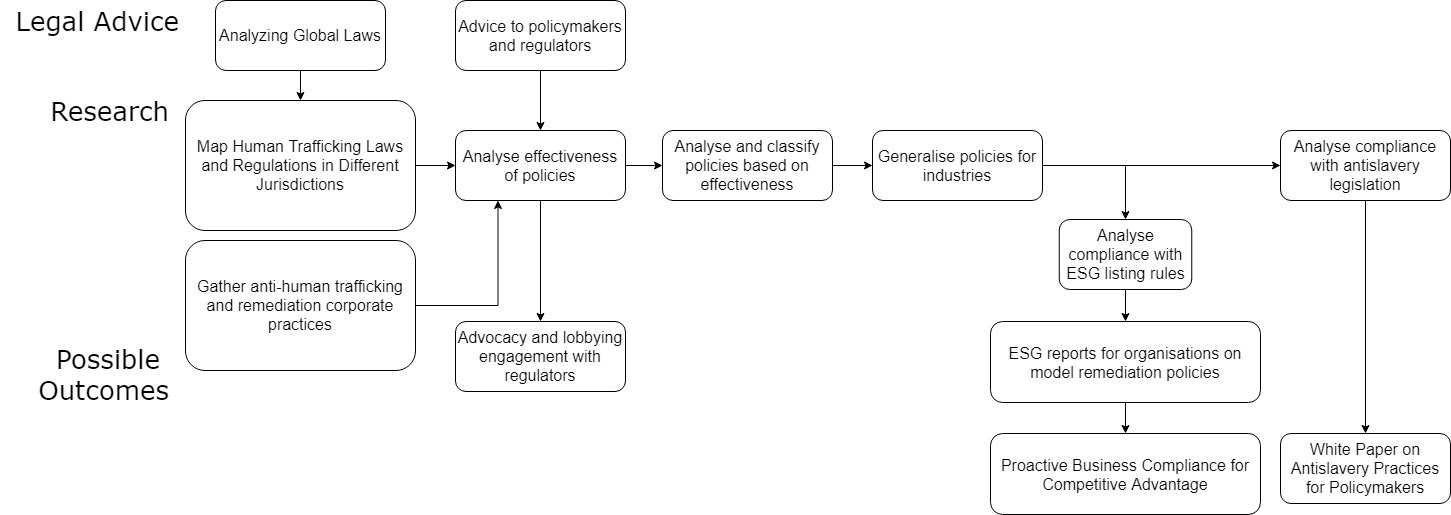

The diagram above was exported from draw.io. Its source (the exported page's mxGraphModel, read from the mxfile embedded in the PNG):
<mxGraphModel dx="1422" dy="804" grid="1" gridSize="10" guides="1" tooltips="1" connect="1" arrows="1" fold="1" page="1" pageScale="1" pageWidth="827" pageHeight="1500" math="0" shadow="0">
  <root>
    <mxCell id="WIyWlLk6GJQsqaUBKTNV-0" />
    <mxCell id="WIyWlLk6GJQsqaUBKTNV-1" parent="WIyWlLk6GJQsqaUBKTNV-0" />
    <mxCell id="EgBC04QztFvW4lOAoH6G-6" style="edgeStyle=orthogonalEdgeStyle;rounded=0;orthogonalLoop=1;jettySize=auto;html=1;exitX=1;exitY=0.5;exitDx=0;exitDy=0;entryX=0;entryY=0.5;entryDx=0;entryDy=0;fontSize=16;" parent="WIyWlLk6GJQsqaUBKTNV-1" source="WIyWlLk6GJQsqaUBKTNV-3" target="5eM2bL5UXYDsiVkOI-E2-2" edge="1">
      <mxGeometry relative="1" as="geometry" />
    </mxCell>
    <mxCell id="WIyWlLk6GJQsqaUBKTNV-3" value="Map Human Trafficking Laws and Regulations in Different Jurisdictions" style="rounded=1;whiteSpace=wrap;html=1;fontSize=16;glass=0;strokeWidth=1;shadow=0;" parent="WIyWlLk6GJQsqaUBKTNV-1" vertex="1">
      <mxGeometry x="285" y="160" width="230" height="130" as="geometry" />
    </mxCell>
    <mxCell id="EgBC04QztFvW4lOAoH6G-7" style="edgeStyle=orthogonalEdgeStyle;rounded=0;orthogonalLoop=1;jettySize=auto;html=1;exitX=1;exitY=0.5;exitDx=0;exitDy=0;entryX=0;entryY=0.5;entryDx=0;entryDy=0;fontSize=16;" parent="WIyWlLk6GJQsqaUBKTNV-1" source="5eM2bL5UXYDsiVkOI-E2-2" target="5eM2bL5UXYDsiVkOI-E2-3" edge="1">
      <mxGeometry relative="1" as="geometry" />
    </mxCell>
    <mxCell id="EgBC04QztFvW4lOAoH6G-10" style="edgeStyle=orthogonalEdgeStyle;rounded=0;orthogonalLoop=1;jettySize=auto;html=1;exitX=0.5;exitY=1;exitDx=0;exitDy=0;entryX=0.5;entryY=0;entryDx=0;entryDy=0;fontSize=16;" parent="WIyWlLk6GJQsqaUBKTNV-1" source="5eM2bL5UXYDsiVkOI-E2-2" target="EgBC04QztFvW4lOAoH6G-0" edge="1">
      <mxGeometry relative="1" as="geometry" />
    </mxCell>
    <mxCell id="5eM2bL5UXYDsiVkOI-E2-2" value="Analyse effectiveness of policies" style="rounded=1;whiteSpace=wrap;html=1;fontSize=16;glass=0;strokeWidth=1;shadow=0;" parent="WIyWlLk6GJQsqaUBKTNV-1" vertex="1">
      <mxGeometry x="555" y="190" width="170" height="70" as="geometry" />
    </mxCell>
    <mxCell id="EgBC04QztFvW4lOAoH6G-9" style="edgeStyle=orthogonalEdgeStyle;rounded=0;orthogonalLoop=1;jettySize=auto;html=1;exitX=1;exitY=0.5;exitDx=0;exitDy=0;entryX=0;entryY=0.5;entryDx=0;entryDy=0;fontSize=16;" parent="WIyWlLk6GJQsqaUBKTNV-1" source="5eM2bL5UXYDsiVkOI-E2-3" target="5eM2bL5UXYDsiVkOI-E2-4" edge="1">
      <mxGeometry relative="1" as="geometry" />
    </mxCell>
    <mxCell id="5eM2bL5UXYDsiVkOI-E2-3" value="Analyse and classify policies based on effectiveness" style="rounded=1;whiteSpace=wrap;html=1;fontSize=16;glass=0;strokeWidth=1;shadow=0;" parent="WIyWlLk6GJQsqaUBKTNV-1" vertex="1">
      <mxGeometry x="762" y="190" width="170" height="70" as="geometry" />
    </mxCell>
    <mxCell id="EgBC04QztFvW4lOAoH6G-14" style="edgeStyle=orthogonalEdgeStyle;rounded=0;orthogonalLoop=1;jettySize=auto;html=1;exitX=1;exitY=0.5;exitDx=0;exitDy=0;entryX=0.5;entryY=0;entryDx=0;entryDy=0;fontSize=16;" parent="WIyWlLk6GJQsqaUBKTNV-1" source="5eM2bL5UXYDsiVkOI-E2-4" target="5eM2bL5UXYDsiVkOI-E2-5" edge="1">
      <mxGeometry relative="1" as="geometry" />
    </mxCell>
    <mxCell id="EgBC04QztFvW4lOAoH6G-15" style="edgeStyle=orthogonalEdgeStyle;rounded=0;orthogonalLoop=1;jettySize=auto;html=1;exitX=1;exitY=0.5;exitDx=0;exitDy=0;entryX=0;entryY=0.5;entryDx=0;entryDy=0;fontSize=16;" parent="WIyWlLk6GJQsqaUBKTNV-1" source="5eM2bL5UXYDsiVkOI-E2-4" target="5eM2bL5UXYDsiVkOI-E2-11" edge="1">
      <mxGeometry relative="1" as="geometry" />
    </mxCell>
    <mxCell id="5eM2bL5UXYDsiVkOI-E2-4" value="Generalise policies for industries" style="rounded=1;whiteSpace=wrap;html=1;fontSize=16;glass=0;strokeWidth=1;shadow=0;" parent="WIyWlLk6GJQsqaUBKTNV-1" vertex="1">
      <mxGeometry x="972" y="190" width="170" height="70" as="geometry" />
    </mxCell>
    <mxCell id="5eM2bL5UXYDsiVkOI-E2-17" style="edgeStyle=orthogonalEdgeStyle;rounded=0;orthogonalLoop=1;jettySize=auto;html=1;exitX=0.5;exitY=1;exitDx=0;exitDy=0;entryX=0.5;entryY=0;entryDx=0;entryDy=0;fontSize=16;" parent="WIyWlLk6GJQsqaUBKTNV-1" source="5eM2bL5UXYDsiVkOI-E2-5" target="5eM2bL5UXYDsiVkOI-E2-7" edge="1">
      <mxGeometry relative="1" as="geometry" />
    </mxCell>
    <mxCell id="5eM2bL5UXYDsiVkOI-E2-5" value="Analyse compliance with ESG listing rules" style="rounded=1;whiteSpace=wrap;html=1;fontSize=16;glass=0;strokeWidth=1;shadow=0;" parent="WIyWlLk6GJQsqaUBKTNV-1" vertex="1">
      <mxGeometry x="1158.75" y="279" width="132.5" height="70" as="geometry" />
    </mxCell>
    <mxCell id="EgBC04QztFvW4lOAoH6G-5" style="edgeStyle=orthogonalEdgeStyle;rounded=0;orthogonalLoop=1;jettySize=auto;html=1;exitX=0.5;exitY=1;exitDx=0;exitDy=0;entryX=0.5;entryY=0;entryDx=0;entryDy=0;fontSize=16;" parent="WIyWlLk6GJQsqaUBKTNV-1" source="5eM2bL5UXYDsiVkOI-E2-7" target="EgBC04QztFvW4lOAoH6G-4" edge="1">
      <mxGeometry relative="1" as="geometry" />
    </mxCell>
    <mxCell id="5eM2bL5UXYDsiVkOI-E2-7" value="ESG reports for organisations on model remediation policies" style="rounded=1;whiteSpace=wrap;html=1;fontSize=16;glass=0;strokeWidth=1;shadow=0;" parent="WIyWlLk6GJQsqaUBKTNV-1" vertex="1">
      <mxGeometry x="1090" y="381" width="270" height="81" as="geometry" />
    </mxCell>
    <mxCell id="5eM2bL5UXYDsiVkOI-E2-8" value="White Paper on Antislavery Practices for Policymakers" style="rounded=1;whiteSpace=wrap;html=1;fontSize=16;glass=0;strokeWidth=1;shadow=0;" parent="WIyWlLk6GJQsqaUBKTNV-1" vertex="1">
      <mxGeometry x="1380" y="493" width="170" height="70" as="geometry" />
    </mxCell>
    <mxCell id="5eM2bL5UXYDsiVkOI-E2-16" style="edgeStyle=orthogonalEdgeStyle;rounded=0;orthogonalLoop=1;jettySize=auto;html=1;exitX=0.5;exitY=1;exitDx=0;exitDy=0;entryX=0.5;entryY=0;entryDx=0;entryDy=0;fontSize=16;" parent="WIyWlLk6GJQsqaUBKTNV-1" source="5eM2bL5UXYDsiVkOI-E2-11" target="5eM2bL5UXYDsiVkOI-E2-8" edge="1">
      <mxGeometry relative="1" as="geometry" />
    </mxCell>
    <mxCell id="5eM2bL5UXYDsiVkOI-E2-11" value="Analyse compliance with antislavery legislation" style="rounded=1;whiteSpace=wrap;html=1;fontSize=16;glass=0;strokeWidth=1;shadow=0;" parent="WIyWlLk6GJQsqaUBKTNV-1" vertex="1">
      <mxGeometry x="1380" y="190" width="170" height="70" as="geometry" />
    </mxCell>
    <mxCell id="5eM2bL5UXYDsiVkOI-E2-18" value="Legal Advice" style="text;html=1;align=right;verticalAlign=middle;resizable=0;points=[];autosize=1;fontFamily=Verdana;fontSize=26;" parent="WIyWlLk6GJQsqaUBKTNV-1" vertex="1">
      <mxGeometry x="100" y="60" width="180" height="40" as="geometry" />
    </mxCell>
    <mxCell id="5eM2bL5UXYDsiVkOI-E2-19" value="Research" style="text;html=1;align=right;verticalAlign=middle;resizable=0;points=[];autosize=1;fontFamily=Verdana;fontSize=26;" parent="WIyWlLk6GJQsqaUBKTNV-1" vertex="1">
      <mxGeometry x="140" y="150" width="130" height="40" as="geometry" />
    </mxCell>
    <mxCell id="5eM2bL5UXYDsiVkOI-E2-20" value="Possible &lt;br&gt;Outcomes" style="text;html=1;align=right;verticalAlign=middle;resizable=0;points=[];autosize=1;fontFamily=Verdana;fontSize=26;" parent="WIyWlLk6GJQsqaUBKTNV-1" vertex="1">
      <mxGeometry x="120" y="398" width="150" height="70" as="geometry" />
    </mxCell>
    <mxCell id="EgBC04QztFvW4lOAoH6G-0" value="Advocacy and lobbying engagement with regulators" style="rounded=1;whiteSpace=wrap;html=1;fontSize=16;glass=0;strokeWidth=1;shadow=0;" parent="WIyWlLk6GJQsqaUBKTNV-1" vertex="1">
      <mxGeometry x="555" y="381" width="170" height="70" as="geometry" />
    </mxCell>
    <mxCell id="EgBC04QztFvW4lOAoH6G-4" value="Proactive Business Compliance for Competitive Advantage" style="rounded=1;whiteSpace=wrap;html=1;fontSize=16;glass=0;strokeWidth=1;shadow=0;" parent="WIyWlLk6GJQsqaUBKTNV-1" vertex="1">
      <mxGeometry x="1090" y="493" width="270" height="81" as="geometry" />
    </mxCell>
    <mxCell id="EgBC04QztFvW4lOAoH6G-12" style="edgeStyle=orthogonalEdgeStyle;rounded=0;orthogonalLoop=1;jettySize=auto;html=1;exitX=0.5;exitY=1;exitDx=0;exitDy=0;entryX=0.5;entryY=0;entryDx=0;entryDy=0;fontSize=16;" parent="WIyWlLk6GJQsqaUBKTNV-1" source="EgBC04QztFvW4lOAoH6G-11" target="5eM2bL5UXYDsiVkOI-E2-2" edge="1">
      <mxGeometry relative="1" as="geometry" />
    </mxCell>
    <mxCell id="EgBC04QztFvW4lOAoH6G-11" value="Advice to policymakers and regulators" style="rounded=1;whiteSpace=wrap;html=1;fontSize=16;glass=0;strokeWidth=1;shadow=0;" parent="WIyWlLk6GJQsqaUBKTNV-1" vertex="1">
      <mxGeometry x="555" y="60" width="170" height="70" as="geometry" />
    </mxCell>
    <mxCell id="hUnLCL1HYknpbywxzjwY-1" style="edgeStyle=orthogonalEdgeStyle;rounded=0;orthogonalLoop=1;jettySize=auto;html=1;exitX=0.5;exitY=1;exitDx=0;exitDy=0;entryX=0.5;entryY=0;entryDx=0;entryDy=0;fontSize=16;" parent="WIyWlLk6GJQsqaUBKTNV-1" source="hUnLCL1HYknpbywxzjwY-0" target="WIyWlLk6GJQsqaUBKTNV-3" edge="1">
      <mxGeometry relative="1" as="geometry" />
    </mxCell>
    <mxCell id="hUnLCL1HYknpbywxzjwY-0" value="Analyzing Global Laws" style="rounded=1;whiteSpace=wrap;html=1;fontSize=16;glass=0;strokeWidth=1;shadow=0;" parent="WIyWlLk6GJQsqaUBKTNV-1" vertex="1">
      <mxGeometry x="315" y="60" width="170" height="70" as="geometry" />
    </mxCell>
    <mxCell id="hUnLCL1HYknpbywxzjwY-2" style="edgeStyle=orthogonalEdgeStyle;rounded=0;orthogonalLoop=1;jettySize=auto;html=1;exitX=0.5;exitY=1;exitDx=0;exitDy=0;fontSize=16;" parent="WIyWlLk6GJQsqaUBKTNV-1" source="5eM2bL5UXYDsiVkOI-E2-8" target="5eM2bL5UXYDsiVkOI-E2-8" edge="1">
      <mxGeometry relative="1" as="geometry" />
    </mxCell>
    <mxCell id="hUnLCL1HYknpbywxzjwY-4" style="edgeStyle=orthogonalEdgeStyle;rounded=0;orthogonalLoop=1;jettySize=auto;html=1;exitX=1;exitY=0.5;exitDx=0;exitDy=0;entryX=0.25;entryY=1;entryDx=0;entryDy=0;fontSize=16;" parent="WIyWlLk6GJQsqaUBKTNV-1" source="hUnLCL1HYknpbywxzjwY-3" target="5eM2bL5UXYDsiVkOI-E2-2" edge="1">
      <mxGeometry relative="1" as="geometry" />
    </mxCell>
    <mxCell id="hUnLCL1HYknpbywxzjwY-3" value="Gather anti-human trafficking and remediation corporate practices" style="rounded=1;whiteSpace=wrap;html=1;fontSize=16;glass=0;strokeWidth=1;shadow=0;" parent="WIyWlLk6GJQsqaUBKTNV-1" vertex="1">
      <mxGeometry x="285" y="300" width="230" height="130" as="geometry" />
    </mxCell>
  </root>
</mxGraphModel>